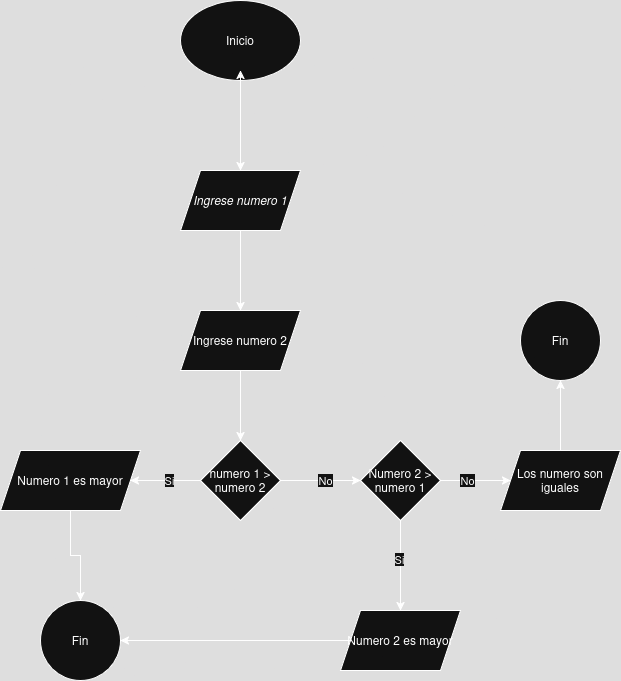

The diagram above was exported from draw.io. Its source (the exported page's mxGraphModel, read from the mxfile embedded in the PNG):
<mxGraphModel dx="1601" dy="829" grid="1" gridSize="10" guides="1" tooltips="1" connect="1" arrows="1" fold="1" page="1" pageScale="1" pageWidth="827" pageHeight="1169" math="0" shadow="0">
  <root>
    <mxCell id="0" />
    <mxCell id="1" parent="0" />
    <mxCell id="TCebJML53Ujptqzbc2ou-161" value="" style="edgeStyle=orthogonalEdgeStyle;rounded=0;orthogonalLoop=1;jettySize=auto;html=1;" edge="1" parent="1" source="TCebJML53Ujptqzbc2ou-158" target="TCebJML53Ujptqzbc2ou-160">
      <mxGeometry relative="1" as="geometry" />
    </mxCell>
    <mxCell id="TCebJML53Ujptqzbc2ou-158" value="Inicio" style="ellipse;whiteSpace=wrap;html=1;" vertex="1" parent="1">
      <mxGeometry x="360" y="300" width="120" height="80" as="geometry" />
    </mxCell>
    <mxCell id="TCebJML53Ujptqzbc2ou-159" style="edgeStyle=orthogonalEdgeStyle;rounded=0;orthogonalLoop=1;jettySize=auto;html=1;exitX=0.5;exitY=1;exitDx=0;exitDy=0;entryX=0.5;entryY=0.875;entryDx=0;entryDy=0;entryPerimeter=0;" edge="1" parent="1" source="TCebJML53Ujptqzbc2ou-158" target="TCebJML53Ujptqzbc2ou-158">
      <mxGeometry relative="1" as="geometry" />
    </mxCell>
    <mxCell id="TCebJML53Ujptqzbc2ou-165" value="" style="edgeStyle=orthogonalEdgeStyle;rounded=0;orthogonalLoop=1;jettySize=auto;html=1;" edge="1" parent="1" source="TCebJML53Ujptqzbc2ou-160" target="TCebJML53Ujptqzbc2ou-164">
      <mxGeometry relative="1" as="geometry" />
    </mxCell>
    <mxCell id="TCebJML53Ujptqzbc2ou-160" value="&lt;i&gt;Ingrese numero 1&lt;/i&gt;" style="shape=parallelogram;perimeter=parallelogramPerimeter;whiteSpace=wrap;html=1;fixedSize=1;" vertex="1" parent="1">
      <mxGeometry x="360" y="470" width="120" height="60" as="geometry" />
    </mxCell>
    <mxCell id="TCebJML53Ujptqzbc2ou-167" value="" style="edgeStyle=orthogonalEdgeStyle;rounded=0;orthogonalLoop=1;jettySize=auto;html=1;" edge="1" parent="1" source="TCebJML53Ujptqzbc2ou-164" target="TCebJML53Ujptqzbc2ou-166">
      <mxGeometry relative="1" as="geometry" />
    </mxCell>
    <mxCell id="TCebJML53Ujptqzbc2ou-164" value="Ingrese numero 2 " style="shape=parallelogram;perimeter=parallelogramPerimeter;whiteSpace=wrap;html=1;fixedSize=1;" vertex="1" parent="1">
      <mxGeometry x="360" y="610" width="120" height="60" as="geometry" />
    </mxCell>
    <mxCell id="TCebJML53Ujptqzbc2ou-169" value="" style="edgeStyle=orthogonalEdgeStyle;rounded=0;orthogonalLoop=1;jettySize=auto;html=1;" edge="1" parent="1" source="TCebJML53Ujptqzbc2ou-166" target="TCebJML53Ujptqzbc2ou-168">
      <mxGeometry relative="1" as="geometry" />
    </mxCell>
    <mxCell id="TCebJML53Ujptqzbc2ou-171" value="Si" style="edgeLabel;html=1;align=center;verticalAlign=middle;resizable=0;points=[];" vertex="1" connectable="0" parent="TCebJML53Ujptqzbc2ou-169">
      <mxGeometry x="-0.0857" y="-1" relative="1" as="geometry">
        <mxPoint as="offset" />
      </mxGeometry>
    </mxCell>
    <mxCell id="TCebJML53Ujptqzbc2ou-183" value="" style="edgeStyle=orthogonalEdgeStyle;rounded=0;orthogonalLoop=1;jettySize=auto;html=1;" edge="1" parent="1" source="TCebJML53Ujptqzbc2ou-166" target="TCebJML53Ujptqzbc2ou-182">
      <mxGeometry relative="1" as="geometry" />
    </mxCell>
    <mxCell id="TCebJML53Ujptqzbc2ou-184" value="No" style="edgeLabel;html=1;align=center;verticalAlign=middle;resizable=0;points=[];" vertex="1" connectable="0" parent="TCebJML53Ujptqzbc2ou-183">
      <mxGeometry x="0.1" y="1" relative="1" as="geometry">
        <mxPoint as="offset" />
      </mxGeometry>
    </mxCell>
    <mxCell id="TCebJML53Ujptqzbc2ou-166" value="numero 1 &amp;gt; numero 2" style="rhombus;whiteSpace=wrap;html=1;" vertex="1" parent="1">
      <mxGeometry x="380" y="740" width="80" height="80" as="geometry" />
    </mxCell>
    <mxCell id="TCebJML53Ujptqzbc2ou-198" value="" style="edgeStyle=orthogonalEdgeStyle;rounded=0;orthogonalLoop=1;jettySize=auto;html=1;" edge="1" parent="1" source="TCebJML53Ujptqzbc2ou-168" target="TCebJML53Ujptqzbc2ou-197">
      <mxGeometry relative="1" as="geometry" />
    </mxCell>
    <mxCell id="TCebJML53Ujptqzbc2ou-168" value="Numero 1 es mayor" style="shape=parallelogram;perimeter=parallelogramPerimeter;whiteSpace=wrap;html=1;fixedSize=1;" vertex="1" parent="1">
      <mxGeometry x="180" y="750" width="140" height="60" as="geometry" />
    </mxCell>
    <mxCell id="TCebJML53Ujptqzbc2ou-190" value="" style="edgeStyle=orthogonalEdgeStyle;rounded=0;orthogonalLoop=1;jettySize=auto;html=1;" edge="1" parent="1" source="TCebJML53Ujptqzbc2ou-182" target="TCebJML53Ujptqzbc2ou-189">
      <mxGeometry relative="1" as="geometry" />
    </mxCell>
    <mxCell id="TCebJML53Ujptqzbc2ou-196" value="Si" style="edgeLabel;html=1;align=center;verticalAlign=middle;resizable=0;points=[];" vertex="1" connectable="0" parent="TCebJML53Ujptqzbc2ou-190">
      <mxGeometry x="-0.1556" y="-2" relative="1" as="geometry">
        <mxPoint as="offset" />
      </mxGeometry>
    </mxCell>
    <mxCell id="TCebJML53Ujptqzbc2ou-194" value="" style="edgeStyle=orthogonalEdgeStyle;rounded=0;orthogonalLoop=1;jettySize=auto;html=1;" edge="1" parent="1" source="TCebJML53Ujptqzbc2ou-182" target="TCebJML53Ujptqzbc2ou-193">
      <mxGeometry relative="1" as="geometry" />
    </mxCell>
    <mxCell id="TCebJML53Ujptqzbc2ou-195" value="No" style="edgeLabel;html=1;align=center;verticalAlign=middle;resizable=0;points=[];" vertex="1" connectable="0" parent="TCebJML53Ujptqzbc2ou-194">
      <mxGeometry x="-0.2571" y="1" relative="1" as="geometry">
        <mxPoint as="offset" />
      </mxGeometry>
    </mxCell>
    <mxCell id="TCebJML53Ujptqzbc2ou-182" value="Numero 2 &amp;gt; numero 1" style="rhombus;whiteSpace=wrap;html=1;" vertex="1" parent="1">
      <mxGeometry x="540" y="740" width="80" height="80" as="geometry" />
    </mxCell>
    <mxCell id="TCebJML53Ujptqzbc2ou-203" style="edgeStyle=orthogonalEdgeStyle;rounded=0;orthogonalLoop=1;jettySize=auto;html=1;" edge="1" parent="1" source="TCebJML53Ujptqzbc2ou-189" target="TCebJML53Ujptqzbc2ou-197">
      <mxGeometry relative="1" as="geometry" />
    </mxCell>
    <mxCell id="TCebJML53Ujptqzbc2ou-189" value="Numero 2 es mayor" style="shape=parallelogram;perimeter=parallelogramPerimeter;whiteSpace=wrap;html=1;fixedSize=1;" vertex="1" parent="1">
      <mxGeometry x="520" y="910" width="120" height="60" as="geometry" />
    </mxCell>
    <mxCell id="TCebJML53Ujptqzbc2ou-200" value="" style="edgeStyle=orthogonalEdgeStyle;rounded=0;orthogonalLoop=1;jettySize=auto;html=1;" edge="1" parent="1" source="TCebJML53Ujptqzbc2ou-193" target="TCebJML53Ujptqzbc2ou-199">
      <mxGeometry relative="1" as="geometry" />
    </mxCell>
    <mxCell id="TCebJML53Ujptqzbc2ou-193" value="Los numero son iguales " style="shape=parallelogram;perimeter=parallelogramPerimeter;whiteSpace=wrap;html=1;fixedSize=1;" vertex="1" parent="1">
      <mxGeometry x="680" y="750" width="120" height="60" as="geometry" />
    </mxCell>
    <mxCell id="TCebJML53Ujptqzbc2ou-197" value="Fin" style="ellipse;whiteSpace=wrap;html=1;" vertex="1" parent="1">
      <mxGeometry x="220" y="900" width="80" height="80" as="geometry" />
    </mxCell>
    <mxCell id="TCebJML53Ujptqzbc2ou-199" value="Fin" style="ellipse;whiteSpace=wrap;html=1;" vertex="1" parent="1">
      <mxGeometry x="700" y="600" width="80" height="80" as="geometry" />
    </mxCell>
  </root>
</mxGraphModel>